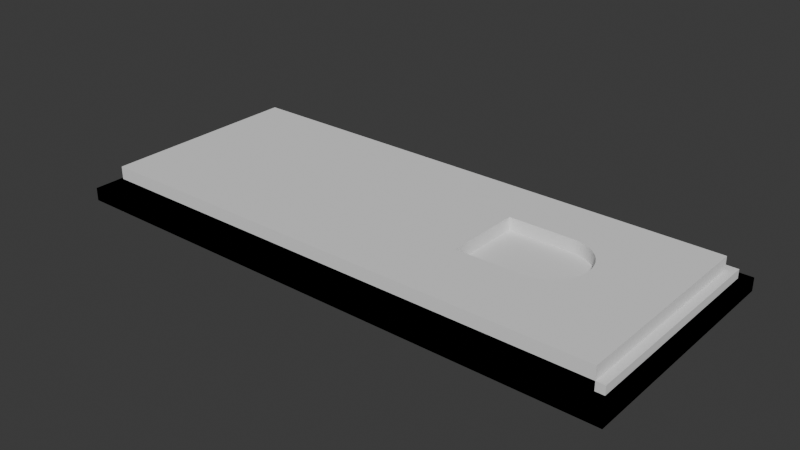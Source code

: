 # Source: battery-pack-door4.blend  (saved by Blender 4.4.32; exported with 4.5.12 LTS)
import bpy
from mathutils import Matrix  # noqa: F401  (used for matrix-valued properties, if any)

bpy.ops.wm.read_factory_settings(use_empty=True)
scene = bpy.context.scene
scene.name = 'Scene'

# ---- collections
col_collection = bpy.data.collections.new('Collection'); scene.collection.children.link(col_collection)

# ---- world
world_world = bpy.data.worlds.new('World'); scene.world = world_world
world_world.use_nodes = True; world_world.node_tree.nodes.clear()
_N = world_world.node_tree.nodes; _L = world_world.node_tree.links
n0 = _N.new('ShaderNodeOutputWorld'); n0.name = 'World Output'; n0.location = (300, 300)
n1 = _N.new('ShaderNodeBackground'); n1.name = 'Background'; n1.location = (10, 300)
n1.inputs[0].default_value = (0.05088, 0.05088, 0.05088, 1.0)
_L.new(n1.outputs[0], n0.inputs[0])
n0.is_active_output = True
world_world.color = (0.05088, 0.05088, 0.05088)
world_world.sun_shadow_jitter_overblur = 0.0

# ---- meshes
me_plane = bpy.data.meshes.new('Plane')
me_plane.from_pydata([(1.15, 1.15, 0.0), (62.85, 1.15, 0.0), (1.15, 25.85, 0.0), (62.85, 25.85, 0.0), (-1.0, 27.0, -1.5), (-1.0, -1.0, -1.5), (64.0, -1.0, -1.5), (64.0, 27.0, -1.5), (-1.0, 27.0, 0.0), (-1.0, -1.0, 0.0), (64.0, -1.0, 0.0), (64.0, 27.0, 0.0), (1.15, 25.85, 0.0), (1.15, 1.15, 0.0), (62.85, 1.15, 0.0), (62.85, 25.85, 0.0), (1.15, 25.85, 0.0), (1.15, 1.15, 0.0), (62.85, 1.15, 0.0), (62.85, 25.85, 0.0), (1.15, 25.85, 0.0), (1.15, 1.15, 0.0), (62.85, 1.15, 0.0), (62.85, 25.85, 0.0), (1.15, 25.85, 1.0), (1.15, 1.15, 1.0), (62.85, 1.15, 1.0), (62.85, 25.85, 1.0), (1.15, 25.85, 0.0)], [(20, 28)], [(3, 1, 14, 15), (5, 6, 7, 4), (11, 8, 4, 7), (9, 10, 6, 5), (10, 11, 7, 6), (8, 9, 5, 4), (2, 0, 9, 8), (0, 1, 10, 9), (1, 3, 11, 10), (3, 2, 8, 11), (12, 15, 19, 16), (0, 2, 12, 13), (2, 3, 15, 12), (1, 0, 13, 14), (19, 18, 22, 23), (14, 13, 17, 18), (15, 14, 18, 19), (13, 12, 16, 17), (23, 22, 26, 27), (17, 16, 20, 21), (16, 19, 23, 20), (18, 17, 21, 22), (25, 24, 27, 26), (21, 20, 24, 25), (20, 23, 27, 24), (22, 21, 25, 26)])
_uv = me_plane.uv_layers.new(name='UVMap')
_uv.uv.foreach_set('vector', [0.9674, 0.9259, 0.9674, 0.07414, 0.9674, 0.07414, 0.9674, 0.9259, 0.0, 0.0, 1.0, 0.0, 1.0, 1.0, 0.0, 1.0, 1.0, 1.0, 0.0, 1.0, 0.0, 1.0, 1.0, 1.0, 0.0, 0.0, 1.0, 0.0, 1.0, 0.0, 0.0, 0.0, 1.0, 0.0, 1.0, 1.0, 1.0, 1.0, 1.0, 0.0, 0.0, 1.0, 0.0, 0.0, 0.0, 0.0, 0.0, 1.0, 0.03258, 0.9259, 0.03258, 0.07414, 0.0, 0.0, 0.0, 1.0, 0.03258, 0.07414, 0.9674, 0.07414, 1.0, 0.0, 0.0, 0.0, 0.9674, 0.07414, 0.9674, 0.9259, 1.0, 1.0, 1.0, 0.0, 0.9674, 0.9259, 0.03258, 0.9259, 0.0, 1.0, 1.0, 1.0, 0.03258, 0.9259, 0.9674, 0.9259, 0.9674, 0.9259, 0.03258, 0.9259, 0.03258, 0.07414, 0.03258, 0.9259, 0.03258, 0.9259, 0.03258, 0.07414, 0.03258, 0.9259, 0.9674, 0.9259, 0.9674, 0.9259, 0.03258, 0.9259, 0.9674, 0.07414, 0.03258, 0.07414, 0.03258, 0.07414, 0.9674, 0.07414, 0.9674, 0.9259, 0.9674, 0.07414, 0.9674, 0.07414, 0.9674, 0.9259, 0.9674, 0.07414, 0.03258, 0.07414, 0.03258, 0.07414, 0.9674, 0.07414, 0.9674, 0.9259, 0.9674, 0.07414, 0.9674, 0.07414, 0.9674, 0.9259, 0.03258, 0.07414, 0.03258, 0.9259, 0.03258, 0.9259, 0.03258, 0.07414, 0.9674, 0.9259, 0.9674, 0.07414, 0.9674, 0.07414, 0.9674, 0.9259, 0.03258, 0.07414, 0.03258, 0.9259, 0.03258, 0.9259, 0.03258, 0.07414, 0.03258, 0.9259, 0.9674, 0.9259, 0.9674, 0.9259, 0.03258, 0.9259, 0.9674, 0.07414, 0.03258, 0.07414, 0.03258, 0.07414, 0.9674, 0.07414, 0.03258, 0.07414, 0.03258, 0.9259, 0.9674, 0.9259, 0.9674, 0.07414, 0.03258, 0.07414, 0.03258, 0.9259, 0.03258, 0.9259, 0.03258, 0.07414, 0.03258, 0.9259, 0.9674, 0.9259, 0.9674, 0.9259, 0.03258, 0.9259, 0.9674, 0.07414, 0.03258, 0.07414, 0.03258, 0.07414, 0.9674, 0.07414])
me_plane.update()
me_plane_001 = bpy.data.meshes.new('Plane.001')
me_plane_001.from_pydata([(2.15, 2.15, 0.0), (62.85, 2.15, 0.0), (2.15, 25.85, 0.0), (62.85, 25.85, 0.0), (0.0, 28.0, -1.5), (0.0, 0.0, -1.5), (65.0, 0.0, -1.5), (65.0, 28.0, -1.5), (0.0, 28.0, 0.0), (0.0, 0.0, 0.0), (65.0, 0.0, 0.0), (65.0, 28.0, 0.0), (2.15, 25.85, 1.0), (2.15, 2.15, 1.0), (62.85, 2.15, 1.0), (62.85, 25.85, 1.0), (54.3, 15.01, -1.5), (54.34, 14.97, 1.0), (54.28, 14.57, -1.5), (54.32, 14.53, 1.0), (54.22, 15.89, -1.5), (54.25, 15.85, 1.0), (54.28, 15.45, -1.5), (54.32, 15.41, 1.0), (53.96, 16.73, -1.5), (54.0, 16.69, 1.0), (54.11, 16.31, -1.5), (54.14, 16.28, 1.0), (54.11, 13.7, -1.5), (54.15, 13.66, 1.0), (54.22, 14.13, -1.5), (54.25, 14.09, 1.0), (53.96, 13.28, -1.5), (54.0, 13.25, 1.0), (53.28, 17.86, -1.5), (53.32, 17.83, 1.0), (53.55, 17.51, -1.5), (53.58, 17.47, 1.0), (53.77, 17.13, -1.5), (53.81, 17.09, 1.0), (53.77, 12.89, -1.5), (53.81, 12.85, 1.0), (53.55, 12.51, -1.5), (53.58, 12.47, 1.0), (53.28, 12.15, -1.5), (53.32, 12.12, 1.0), (51.93, 18.98, -1.5), (51.96, 18.94, 1.0), (52.3, 18.75, -1.5), (52.34, 18.71, 1.0), (52.66, 18.49, -1.5), (52.69, 18.45, 1.0), (52.99, 18.19, -1.5), (53.02, 18.15, 1.0), (52.99, 11.82, -1.5), (53.02, 11.79, 1.0), (52.66, 11.53, -1.5), (52.69, 11.49, 1.0), (52.31, 11.27, -1.5), (52.34, 11.23, 1.0), (51.93, 11.04, -1.5), (51.96, 11.0, 1.0), (50.68, 19.42, -1.5), (50.72, 19.39, 1.0), (51.11, 19.31, -1.5), (51.14, 19.28, 1.0), (51.53, 19.17, -1.5), (51.56, 19.13, 1.0), (51.53, 10.85, -1.5), (51.56, 10.81, 1.0), (51.11, 10.7, -1.5), (51.15, 10.66, 1.0), (50.68, 10.59, -1.5), (50.72, 10.56, 1.0), (49.8, 19.51, -1.5), (49.84, 19.47, 1.0), (50.24, 19.49, -1.5), (50.28, 19.45, 1.0), (42.3, 19.51, -1.5), (42.34, 19.47, 1.0), (42.3, 10.51, -1.5), (42.34, 10.47, 1.0), (50.25, 10.53, -1.5), (50.28, 10.49, 1.0), (49.81, 10.51, -1.5), (49.84, 10.47, 1.0), (2.15, 25.85, 2.5), (2.15, 2.15, 2.5), (62.85, 2.15, 2.5), (62.85, 25.85, 2.5), (54.32, 15.41, 2.5), (54.34, 14.97, 2.5), (54.32, 14.53, 2.5), (54.25, 15.85, 2.5), (54.0, 16.69, 2.5), (54.14, 16.28, 2.5), (54.25, 14.09, 2.5), (54.15, 13.66, 2.5), (54.0, 13.25, 2.5), (53.81, 12.85, 2.5), (53.32, 17.83, 2.5), (53.58, 17.47, 2.5), (53.81, 17.09, 2.5), (53.58, 12.47, 2.5), (53.32, 12.12, 2.5), (51.96, 18.94, 2.5), (52.34, 18.71, 2.5), (52.69, 18.45, 2.5), (53.02, 18.15, 2.5), (53.02, 11.79, 2.5), (52.69, 11.49, 2.5), (52.34, 11.23, 2.5), (50.72, 19.39, 2.5), (51.14, 19.28, 2.5), (51.56, 19.13, 2.5), (51.96, 11.0, 2.5), (51.56, 10.81, 2.5), (51.15, 10.66, 2.5), (50.72, 10.56, 2.5), (49.84, 19.47, 2.5), (50.28, 19.45, 2.5), (42.34, 19.47, 2.5), (42.34, 10.47, 2.5), (50.28, 10.49, 2.5), (49.84, 10.47, 2.5)], [], [(2, 12, 15, 3), (5, 4, 78, 80, 84, 82, 72, 70, 68, 60, 58, 56, 54, 44, 42, 40, 32, 28, 30, 18, 16, 7, 6), (10, 6, 7, 11), (8, 4, 5, 9), (11, 7, 4, 8), (9, 5, 6, 10), (2, 8, 9, 0), (0, 9, 10, 1), (1, 10, 11, 3), (3, 11, 8, 2), (25, 27, 95, 94), (1, 14, 13, 0), (3, 15, 14, 1), (0, 13, 12, 2), (80, 81, 85, 84), (52, 53, 51, 50), (78, 79, 81, 80), (22, 23, 21, 20), (54, 55, 45, 44), (50, 51, 49, 48), (46, 47, 67, 66), (48, 49, 47, 46), (58, 59, 57, 56), (60, 61, 59, 58), (68, 69, 61, 60), (42, 43, 41, 40), (44, 45, 43, 42), (82, 83, 73, 72), (28, 29, 31, 30), (56, 57, 55, 54), (20, 21, 27, 26), (40, 41, 33, 32), (70, 71, 69, 68), (4, 7, 16, 22, 20, 26, 24, 38, 36, 34, 52, 50, 48, 46, 66, 64, 62, 76, 74, 78), (84, 85, 83, 82), (67, 47, 105, 114), (36, 37, 35, 34), (66, 67, 65, 64), (62, 63, 77, 76), (76, 77, 75, 74), (38, 39, 37, 36), (32, 33, 29, 28), (18, 19, 17, 16), (72, 73, 71, 70), (74, 75, 79, 78), (26, 27, 25, 24), (30, 31, 19, 18), (16, 17, 23, 22), (34, 35, 53, 52), (64, 65, 63, 62), (24, 25, 39, 38), (87, 88, 89, 91, 92, 96, 97, 98, 99, 103, 104, 109, 110, 111, 115, 116, 117, 118, 123, 124, 122, 121, 86), (89, 86, 121, 119, 120, 112, 113, 114, 105, 106, 107, 108, 100, 101, 102, 94, 95, 93, 90, 91), (53, 35, 100, 108), (77, 63, 112, 120), (15, 12, 86, 89), (39, 25, 94, 102), (59, 61, 115, 111), (27, 21, 93, 95), (45, 55, 109, 104), (81, 79, 121, 122), (61, 69, 116, 115), (73, 83, 123, 118), (31, 29, 97, 96), (41, 43, 103, 99), (43, 45, 104, 103), (69, 71, 117, 116), (19, 31, 96, 92), (55, 57, 110, 109), (83, 85, 124, 123), (85, 81, 122, 124), (23, 17, 91, 90), (47, 49, 106, 105), (71, 73, 118, 117), (29, 33, 98, 97), (57, 59, 111, 110), (49, 51, 107, 106), (33, 41, 99, 98), (17, 19, 92, 91), (75, 77, 120, 119), (63, 65, 113, 112), (21, 23, 90, 93), (35, 37, 101, 100), (79, 75, 119, 121), (12, 13, 87, 86), (65, 67, 114, 113), (51, 53, 108, 107), (13, 14, 88, 87), (37, 39, 102, 101), (14, 15, 89, 88)])
_uv = me_plane_001.uv_layers.new(name='UVMap')
_uv.uv.foreach_set('vector', [0.03308, 0.9232, 0.03308, 0.9232, 0.9669, 0.9232, 0.9669, 0.9232, 0.0, 0.0, 0.0, 1.0, 0.6508, 0.6967, 0.6508, 0.3752, 0.7662, 0.3752, 0.773, 0.376, 0.7797, 0.3783, 0.7863, 0.3822, 0.7927, 0.3875, 0.7989, 0.3942, 0.8047, 0.4023, 0.8102, 0.4117, 0.8152, 0.4223, 0.8198, 0.434, 0.8238, 0.4467, 0.8273, 0.4602, 0.8302, 0.4745, 0.8325, 0.4893, 0.8341, 0.5046, 0.8351, 0.5202, 0.8355, 0.536, 1.0, 1.0, 1.0, 0.0, 1.0, 0.0, 1.0, 0.0, 1.0, 1.0, 1.0, 1.0, 0.0, 1.0, 0.0, 1.0, 0.0, 0.0, 0.0, 0.0, 1.0, 1.0, 1.0, 1.0, 0.0, 1.0, 0.0, 1.0, 0.0, 0.0, 0.0, 0.0, 1.0, 0.0, 1.0, 0.0, 0.03308, 0.9232, 0.0, 1.0, 0.0, 0.0, 0.03308, 0.07679, 0.03308, 0.07679, 0.0, 0.0, 1.0, 0.0, 0.9669, 0.07679, 0.9669, 0.07679, 1.0, 0.0, 1.0, 1.0, 0.9669, 0.9232, 0.9669, 0.9232, 1.0, 1.0, 0.0, 1.0, 0.03308, 0.9232, 0.0, 0.0, 0.0, 0.0, 0.0, 0.0, 0.0, 0.0, 0.9669, 0.07679, 0.9669, 0.07679, 0.03308, 0.07679, 0.03308, 0.07679, 0.9669, 0.9232, 0.9669, 0.9232, 0.9669, 0.07679, 0.9669, 0.07679, 0.03308, 0.07679, 0.03308, 0.07679, 0.03308, 0.9232, 0.03308, 0.9232, 0.0, 0.0, 0.0, 0.0, 0.0, 0.0, 0.0, 0.0, 0.0, 0.0, 0.0, 0.0, 0.0, 0.0, 0.0, 0.0, 0.0, 0.0, 0.0, 0.0, 0.0, 0.0, 0.0, 0.0, 0.0, 0.0, 0.0, 0.0, 0.0, 0.0, 0.0, 0.0, 0.0, 0.0, 0.0, 0.0, 0.0, 0.0, 0.0, 0.0, 0.0, 0.0, 0.0, 0.0, 0.0, 0.0, 0.0, 0.0, 0.0, 0.0, 0.0, 0.0, 0.0, 0.0, 0.0, 0.0, 0.0, 0.0, 0.0, 0.0, 0.0, 0.0, 0.0, 0.0, 0.0, 0.0, 0.0, 0.0, 0.0, 0.0, 0.0, 0.0, 0.0, 0.0, 0.0, 0.0, 0.0, 0.0, 0.0, 0.0, 0.0, 0.0, 0.0, 0.0, 0.0, 0.0, 0.0, 0.0, 0.0, 0.0, 0.0, 0.0, 0.0, 0.0, 0.0, 0.0, 0.0, 0.0, 0.0, 0.0, 0.0, 0.0, 0.0, 0.0, 0.0, 0.0, 0.0, 0.0, 0.0, 0.0, 0.0, 0.0, 0.0, 0.0, 0.0, 0.0, 0.0, 0.0, 0.0, 0.0, 0.0, 0.0, 0.0, 0.0, 0.0, 0.0, 0.0, 0.0, 0.0, 0.0, 0.0, 0.0, 0.0, 0.0, 0.0, 0.0, 0.0, 0.0, 0.0, 0.0, 0.0, 0.0, 0.0, 0.0, 0.0, 0.0, 0.0, 0.0, 0.0, 0.0, 0.0, 0.0, 0.0, 1.0, 1.0, 1.0, 0.8355, 0.536, 0.8351, 0.5517, 0.8341, 0.5673, 0.8325, 0.5826, 0.8302, 0.5975, 0.8273, 0.6117, 0.8238, 0.6253, 0.8197, 0.6379, 0.8152, 0.6496, 0.8101, 0.6602, 0.8047, 0.6696, 0.7988, 0.6777, 0.7927, 0.6845, 0.7863, 0.6898, 0.7797, 0.6936, 0.773, 0.6959, 0.7662, 0.6967, 0.6508, 0.6967, 0.0, 0.0, 0.0, 0.0, 0.0, 0.0, 0.0, 0.0, 0.0, 0.0, 0.0, 0.0, 0.0, 0.0, 0.0, 0.0, 0.0, 0.0, 0.0, 0.0, 0.0, 0.0, 0.0, 0.0, 0.0, 0.0, 0.0, 0.0, 0.0, 0.0, 0.0, 0.0, 0.0, 0.0, 0.0, 0.0, 0.0, 0.0, 0.0, 0.0, 0.0, 0.0, 0.0, 0.0, 0.0, 0.0, 0.0, 0.0, 0.0, 0.0, 0.0, 0.0, 0.0, 0.0, 0.0, 0.0, 0.0, 0.0, 0.0, 0.0, 0.0, 0.0, 0.0, 0.0, 0.0, 0.0, 0.0, 0.0, 0.0, 0.0, 0.0, 0.0, 0.0, 0.0, 0.0, 0.0, 0.0, 0.0, 0.0, 0.0, 0.0, 0.0, 0.0, 0.0, 0.0, 0.0, 0.0, 0.0, 0.0, 0.0, 0.0, 0.0, 0.0, 0.0, 0.0, 0.0, 0.0, 0.0, 0.0, 0.0, 0.0, 0.0, 0.0, 0.0, 0.0, 0.0, 0.0, 0.0, 0.0, 0.0, 0.0, 0.0, 0.0, 0.0, 0.0, 0.0, 0.0, 0.0, 0.0, 0.0, 0.0, 0.0, 0.0, 0.0, 0.0, 0.0, 0.0, 0.0, 0.0, 0.0, 0.0, 0.0, 0.0, 0.0, 0.0, 0.0, 0.03308, 0.07679, 0.9669, 0.07679, 0.9669, 0.9232, 0.836, 0.5347, 0.8356, 0.5189, 0.8347, 0.5033, 0.833, 0.488, 0.8307, 0.4732, 0.8278, 0.4589, 0.8243, 0.4454, 0.8203, 0.4327, 0.8157, 0.421, 0.8107, 0.4104, 0.8052, 0.401, 0.7994, 0.3929, 0.7933, 0.3862, 0.7869, 0.3809, 0.7803, 0.377, 0.7735, 0.3747, 0.7668, 0.374, 0.6514, 0.374, 0.6513, 0.6954, 0.03308, 0.9232, 0.9669, 0.9232, 0.03308, 0.9232, 0.6513, 0.6954, 0.7667, 0.6954, 0.7735, 0.6946, 0.7802, 0.6923, 0.7868, 0.6885, 0.7932, 0.6832, 0.7994, 0.6764, 0.8052, 0.6683, 0.8107, 0.6589, 0.8157, 0.6483, 0.8203, 0.6367, 0.8243, 0.624, 0.8278, 0.6105, 0.8307, 0.5962, 0.833, 0.5813, 0.8346, 0.566, 0.8356, 0.5504, 0.836, 0.5347, 0.0, 0.0, 0.0, 0.0, 0.0, 0.0, 0.0, 0.0, 0.0, 0.0, 0.0, 0.0, 0.0, 0.0, 0.0, 0.0, 0.9669, 0.9232, 0.03308, 0.9232, 0.03308, 0.9232, 0.9669, 0.9232, 0.0, 0.0, 0.0, 0.0, 0.0, 0.0, 0.0, 0.0, 0.0, 0.0, 0.0, 0.0, 0.0, 0.0, 0.0, 0.0, 0.0, 0.0, 0.0, 0.0, 0.0, 0.0, 0.0, 0.0, 0.0, 0.0, 0.0, 0.0, 0.0, 0.0, 0.0, 0.0, 0.0, 0.0, 0.0, 0.0, 0.0, 0.0, 0.0, 0.0, 0.0, 0.0, 0.0, 0.0, 0.0, 0.0, 0.0, 0.0, 0.0, 0.0, 0.0, 0.0, 0.0, 0.0, 0.0, 0.0, 0.0, 0.0, 0.0, 0.0, 0.0, 0.0, 0.0, 0.0, 0.0, 0.0, 0.0, 0.0, 0.0, 0.0, 0.0, 0.0, 0.0, 0.0, 0.0, 0.0, 0.0, 0.0, 0.0, 0.0, 0.0, 0.0, 0.0, 0.0, 0.0, 0.0, 0.0, 0.0, 0.0, 0.0, 0.0, 0.0, 0.0, 0.0, 0.0, 0.0, 0.0, 0.0, 0.0, 0.0, 0.0, 0.0, 0.0, 0.0, 0.0, 0.0, 0.0, 0.0, 0.0, 0.0, 0.0, 0.0, 0.0, 0.0, 0.0, 0.0, 0.0, 0.0, 0.0, 0.0, 0.0, 0.0, 0.0, 0.0, 0.0, 0.0, 0.0, 0.0, 0.0, 0.0, 0.0, 0.0, 0.0, 0.0, 0.0, 0.0, 0.0, 0.0, 0.0, 0.0, 0.0, 0.0, 0.0, 0.0, 0.0, 0.0, 0.0, 0.0, 0.0, 0.0, 0.0, 0.0, 0.0, 0.0, 0.0, 0.0, 0.0, 0.0, 0.0, 0.0, 0.0, 0.0, 0.0, 0.0, 0.0, 0.0, 0.0, 0.0, 0.0, 0.0, 0.0, 0.0, 0.0, 0.0, 0.0, 0.0, 0.0, 0.0, 0.0, 0.0, 0.0, 0.0, 0.0, 0.0, 0.0, 0.0, 0.0, 0.0, 0.0, 0.0, 0.0, 0.0, 0.0, 0.0, 0.0, 0.0, 0.0, 0.0, 0.0, 0.0, 0.0, 0.0, 0.0, 0.0, 0.0, 0.0, 0.0, 0.0, 0.0, 0.0, 0.0, 0.0, 0.0, 0.0, 0.0, 0.0, 0.0, 0.0, 0.0, 0.0, 0.0, 0.0, 0.0, 0.0, 0.03308, 0.9232, 0.03308, 0.07679, 0.03308, 0.07679, 0.03308, 0.9232, 0.0, 0.0, 0.0, 0.0, 0.0, 0.0, 0.0, 0.0, 0.0, 0.0, 0.0, 0.0, 0.0, 0.0, 0.0, 0.0, 0.03308, 0.07679, 0.9669, 0.07679, 0.9669, 0.07679, 0.03308, 0.07679, 0.0, 0.0, 0.0, 0.0, 0.0, 0.0, 0.0, 0.0, 0.9669, 0.07679, 0.9669, 0.9232, 0.9669, 0.9232, 0.9669, 0.07679])
me_plane_001.update()

# ---- objects
ob_door = bpy.data.objects.new('door', me_plane)
ob_door3 = bpy.data.objects.new('door3', me_plane_001)

# ---- transforms, parenting, visibility, modifiers, constraints
ob_door.location = (1.0, 1.0, 0.0)
ob_door3.location = (0.0, 0.0, 0.0)

# ---- collection membership
col_collection.objects.link(ob_door)
col_collection.objects.link(ob_door3)

# ---- scene / render settings (as saved in the file)
scene.frame_start = 1; scene.frame_end = 250; scene.frame_set(1)
scene.render.engine = 'BLENDER_EEVEE_NEXT'
bpy.context.view_layer.update()

# ---- added for rendering (the .blend has no active camera and no usable light): camera, sun
cam_auto = bpy.data.cameras.new('AutoCamera')
cam_auto.lens = 50.0
cam_auto.sensor_width = 36.0
cam_auto.clip_end = 1151.04
ob_auto_camera = bpy.data.objects.new('AutoCamera', cam_auto)
scene.collection.objects.link(ob_auto_camera)
ob_auto_camera.location = (98.0866, -64.7039, 52.9693)
ob_auto_camera.rotation_euler = (1.09748, -7.21219e-08, 0.694738)
scene.camera = ob_auto_camera
light_auto_sun = bpy.data.lights.new('AutoSun', 'SUN')
light_auto_sun.energy = 3.0
light_auto_sun.angle = 0.0523599
ob_auto_sun = bpy.data.objects.new('AutoSun', light_auto_sun)
scene.collection.objects.link(ob_auto_sun)
ob_auto_sun.rotation_euler = (0.872665, 0.174533, 0.523599)
bpy.context.view_layer.update()
